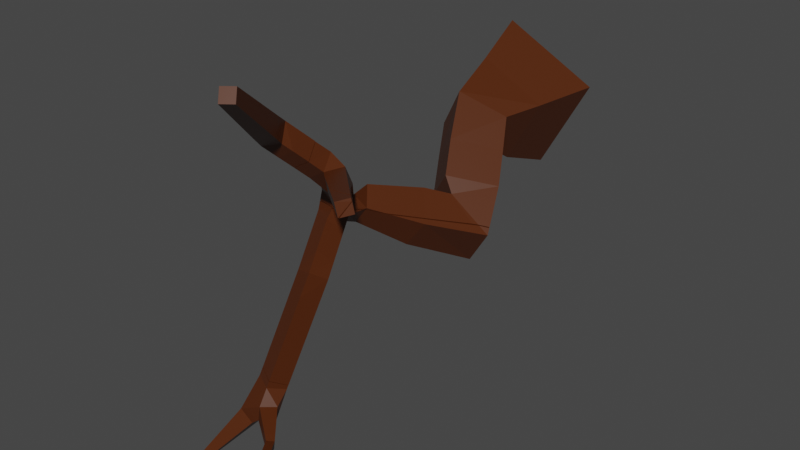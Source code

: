 # Source: TreeBroken.blend  (saved by Blender 3.0.42; exported with 4.5.12 LTS)
import bpy
from mathutils import Matrix  # noqa: F401  (used for matrix-valued properties, if any)

bpy.ops.wm.read_factory_settings(use_empty=True)
scene = bpy.context.scene
scene.name = 'Scene'

# ---- collections
col_collection = bpy.data.collections.new('Collection'); scene.collection.children.link(col_collection)

# ---- materials (node trees are filled in below, after node groups)
mat_material = bpy.data.materials.new('Material')
mat_material.alpha_threshold = 0.0
mat_material.use_transparent_shadow = False
mat_material.line_color = (0.0, 0.0, 0.0, 1.0)

# ---- material node trees
mat_material.use_nodes = True; mat_material.node_tree.nodes.clear()
_N = mat_material.node_tree.nodes; _L = mat_material.node_tree.links
n0 = _N.new('ShaderNodeOutputMaterial'); n0.name = 'Material Output'; n0.location = (443, 154)
n1 = _N.new('ShaderNodeBsdfPrincipled'); n1.name = 'Principled BSDF'; n1.location = (10, 300)
n1.distribution = 'GGX'
n1.subsurface_method = 'RANDOM_WALK_SKIN'
n1.inputs[0].default_value = (0.079, 0.01859, 0.00296, 1.0)
n1.inputs[2].default_value = 0.4
n1.inputs[3].default_value = 1.45
n1.inputs[27].default_value = (0.0, 0.0, 0.0, 1.0)
n1.inputs[28].default_value = 1.0
_L.new(n1.outputs[0], n0.inputs[0])
n0.is_active_output = True

# ---- world
world_world = bpy.data.worlds.new('World'); scene.world = world_world
world_world.use_nodes = True; world_world.node_tree.nodes.clear()
_N = world_world.node_tree.nodes; _L = world_world.node_tree.links
n0 = _N.new('ShaderNodeOutputWorld'); n0.name = 'World Output'; n0.location = (300, 300)
n1 = _N.new('ShaderNodeBackground'); n1.name = 'Background'; n1.location = (10, 300)
n1.inputs[0].default_value = (0.05088, 0.05088, 0.05088, 1.0)
_L.new(n1.outputs[0], n0.inputs[0])
n0.is_active_output = True
world_world.color = (0.05088, 0.05088, 0.05088)
world_world.use_sun_shadow = False
world_world.sun_shadow_jitter_overblur = 0.0

# ---- meshes
me_cube_cell_004 = bpy.data.meshes.new('Cube_cell.004')
me_cube_cell_004.from_pydata([(0.2357, 0.136, -0.9438), (0.02107, -0.2516, -0.9438), (-0.3662, -0.0371, -0.9268), (-0.1516, 0.3504, -0.9268), (0.09054, -0.1249, -0.2046), (0.3642, 0.2026, 0.6489), (0.09183, 0.08631, -0.5552), (-0.01801, -0.09103, -0.6025), (-0.1957, -0.002205, -0.5231), (-0.0858, 0.1751, -0.4757), (0.1448, -0.01146, -0.463), (0.02057, -0.1629, -0.549), (-0.1354, -0.1131, -0.4114), (-0.01119, 0.03836, -0.3254), (0.2014, -0.1158, -0.3611), (0.0454, -0.06595, -0.2235), (0.014, -0.09484, -0.1319), (-0.05676, -0.1085, 0.1227), (-0.115, -0.05231, 0.05241), (-0.1474, 0.008395, 0.1657), (-0.08217, -0.04384, 0.1657), (-0.1221, -0.07791, 0.2322), (-0.1778, -0.02952, 0.2337), (-0.04032, 0.008442, 0.2135), (-0.07067, -0.02948, 0.2816), (-0.1359, 0.02276, 0.2816), (-0.06371, 0.113, 0.2614), (0.001541, 0.06073, 0.2614), (-0.02882, 0.02281, 0.3294), (-0.09406, 0.07504, 0.3294), (0.07199, 0.1838, 0.3734), (0.0944, 0.109, 0.3734), (0.04411, 0.09392, 0.4313), (0.02003, 0.1663, 0.4257), (0.1191, 0.1957, 0.4203), (0.09267, 0.1106, 0.475), (0.07147, 0.1815, 0.475), (-0.08111, 0.1679, 0.3563), (-0.009127, 0.2104, 0.3563), (-0.05364, 0.1214, 0.4201), (0.1506, 0.1048, -0.7042), (0.002347, -0.1629, -0.7042), (-0.2651, -0.01475, -0.6925), (-0.1169, 0.2529, -0.6925), (-0.1655, -0.115, 0.04407), (-0.05953, -0.1938, -0.2961), (-0.09049, -0.1959, -0.3305), (0.1932, 0.2126, 0.582), (-0.00458, -0.1321, 0.07481), (-0.1758, -0.11, 0.06336), (-0.1806, -0.102, 0.102), (-0.1905, -0.07624, 0.2321), (-0.1344, -0.08424, 0.2319), (-0.127, -0.08443, 0.2365), (-0.06456, -0.1126, 0.1337), (-0.0621, -0.1151, 0.1218), (-0.1195, -0.08435, 0.2426), (-0.1167, -0.08886, 0.2207), (0.06459, -0.244, -0.4698), (-0.007763, -0.1783, -0.1739), (0.003604, -0.193, -0.2436), (0.09797, -0.2418, -0.4327), (0.04048, -0.1952, -0.2275), (0.2547, -0.2266, -0.2326), (0.2205, -0.2169, -0.2066), (0.2044, -0.2113, -0.189), (0.08896, -0.1672, -0.04133), (-0.04411, -0.1671, -0.1415), (0.3326, 0.1931, 0.6853), (0.3528, 0.2409, 0.6489), (0.3252, 0.2479, 0.6253), (0.3236, 0.1901, 0.683), (-0.1078, 0.2131, 0.4008), (-0.03544, 0.2551, 0.4017), (-0.009139, 0.2086, 0.4646), (-0.0803, 0.1666, 0.4646), (-0.1195, -0.08435, 0.2426), (-0.1167, -0.08886, 0.2207), (-0.1655, -0.115, 0.04407), (-0.1758, -0.11, 0.06336), (-0.1806, -0.102, 0.102), (-0.1905, -0.07624, 0.2321), (-0.1344, -0.08424, 0.2319), (-0.127, -0.08443, 0.2365), (-0.00458, -0.1321, 0.07481), (-0.0621, -0.1151, 0.1218), (-0.06456, -0.1126, 0.1337), (-0.007763, -0.1783, -0.1739), (0.04048, -0.1952, -0.2275), (0.2205, -0.2169, -0.2066), (0.2044, -0.2113, -0.189), (-0.04411, -0.1671, -0.1415), (0.3326, 0.1931, 0.6853), (0.3528, 0.2409, 0.6489), (0.003604, -0.193, -0.2436), (-0.03544, 0.2551, 0.4017), (-0.1078, 0.2131, 0.4008), (0.3236, 0.1901, 0.683), (0.08896, -0.1672, -0.04133), (-0.009139, 0.2086, 0.4646), (-0.0803, 0.1666, 0.4646), (-0.05953, -0.1938, -0.2961), (-0.09049, -0.1959, -0.3305), (0.06459, -0.244, -0.4698), (0.09797, -0.2418, -0.4327), (0.2547, -0.2266, -0.2326), (0.1932, 0.2126, 0.582), (0.3252, 0.2479, 0.6253)], [], [(47, 97, 92, 93, 70), (74, 73, 96, 75), (29, 37, 26), (22, 81, 82, 21), (89, 4, 16, 98, 90), (33, 30, 38), (17, 21, 77, 86), (21, 17, 20), (17, 18, 20), (87, 91, 16, 4, 88), (105, 14, 15, 4, 89), (37, 38, 26), (88, 4, 15, 101, 94), (86, 85, 17), (39, 37, 29), (105, 104, 14), (15, 14, 10, 13), (31, 27, 30), (15, 13, 12, 102, 101), (39, 29, 28), (102, 12, 11, 103), (103, 11, 10, 14, 104), (13, 10, 6, 9), (12, 13, 9, 8), (11, 12, 8, 7), (10, 11, 7, 6), (28, 27, 31, 32), (30, 27, 26, 38), (5, 69, 68), (81, 22, 19, 79, 80), (0, 1, 2, 3), (28, 32, 33, 39), (19, 20, 18, 78, 79), (71, 35, 32, 31, 5, 68), (84, 17, 85), (18, 16, 91, 78), (23, 24, 21, 20), (24, 25, 22, 21), (26, 27, 23, 20, 19), (27, 28, 24, 23), (28, 29, 25, 24), (21, 82, 83, 76), (76, 77, 21), (35, 36, 33, 32), (36, 34, 30, 33), (106, 36, 35, 71), (58, 61, 63, 64, 65, 66, 48, 55, 54, 57, 56, 53, 52, 51, 50, 49, 44, 67, 59, 62, 60, 45, 46), (29, 26, 19, 22, 25), (34, 36, 106, 107), (31, 30, 34, 107, 69, 5), (38, 37, 72, 95), (99, 33, 38, 95), (39, 33, 99, 100), (37, 39, 100, 72), (40, 41, 1, 0), (41, 42, 2, 1), (42, 43, 3, 2), (43, 40, 0, 3), (6, 7, 41, 40), (7, 8, 42, 41), (8, 9, 43, 42), (9, 6, 40, 43), (16, 18, 17, 84, 98)])
_k = set([(44, 49), (44, 67), (45, 46), (45, 60), (46, 58), (47, 70), (47, 97), (48, 55), (48, 66), (49, 50), (50, 51), (51, 52), (52, 53), (53, 56), (54, 55), (54, 57), (56, 57), (58, 61), (59, 62), (59, 67), (60, 62), (61, 63), (63, 64), (64, 65), (65, 66), (68, 69), (68, 71), (69, 107), (70, 93), (71, 106), (72, 95), (72, 100), (73, 74), (73, 96), (74, 75), (75, 96), (76, 77), (76, 83), (77, 86), (78, 79), (78, 91), (79, 80), (80, 81), (81, 82), (82, 83), (84, 85), (84, 98), (85, 86), (87, 88), (87, 91), (88, 94), (89, 90), (89, 105), (90, 98), (92, 93), (92, 97), (94, 101), (95, 99), (99, 100), (101, 102), (102, 103), (103, 104), (104, 105), (106, 107)])
me_cube_cell_004.attributes.new('sharp_edge', 'BOOLEAN', 'EDGE').data.foreach_set('value', [ (min(e.vertices), max(e.vertices)) in _k for e in me_cube_cell_004.edges])
_uv = me_cube_cell_004.uv_layers.new(name='UVMap')
_uv.uv.foreach_set('vector', [0.7538, 0.107, 0.9173, 0.2372, 0.9286, 0.2528, 0.9539, 0.3489, 0.9193, 0.3246, 0.6565, 0.5012, 0.5864, 0.4667, 0.6541, 0.3765, 0.7242, 0.4109, 0.0, 0.0, 0.0, 0.0, 0.0, 0.0, 0.0, 0.0, 0.0, 0.0, 0.0, 0.0, 0.0, 0.0, 0.0, 0.0, 0.0, 0.0, 0.0, 0.0, 0.0, 0.0, 0.0, 0.0, 0.0, 0.0, 0.0, 0.0, 0.0, 0.0, 0.0, 0.0, 0.0, 0.0, 0.0, 0.0, 0.0, 0.0, 0.0, 0.0, 0.0, 0.0, 0.0, 0.0, 0.0, 0.0, 0.0, 0.0, 0.0, 0.0, 0.0, 0.0, 0.0, 0.0, 0.0, 0.0, 0.0, 0.0, 0.0, 0.0, 0.0, 0.0, 0.0, 0.0, 0.0, 0.0, 0.0, 0.0, 0.0, 0.0, 0.0, 0.0, 0.0, 0.0, 0.0, 0.0, 0.0, 0.0, 0.0, 0.0, 0.0, 0.0, 0.0, 0.0, 0.0, 0.0, 0.0, 0.0, 0.0, 0.0, 0.0, 0.0, 0.0, 0.0, 0.0, 0.0, 0.0, 0.0, 0.0, 0.0, 0.0, 0.0, 0.0, 0.0, 0.0, 0.0, 0.0, 0.0, 0.0, 0.0, 0.0, 0.0, 0.0, 0.0, 0.0, 0.0, 0.0, 0.0, 0.0, 0.0, 0.0, 0.0, 0.0, 0.0, 0.0, 0.0, 0.0, 0.0, 0.0, 0.0, 0.0, 0.0, 0.0, 0.0, 0.0, 0.0, 0.0, 0.0, 0.0, 0.0, 0.0, 0.0, 0.0, 0.0, 0.0, 0.0, 0.0, 0.0, 0.0, 0.0, 0.0, 0.0, 0.0, 0.0, 0.0, 0.0, 0.0, 0.0, 0.0, 0.0, 0.0, 0.0, 0.0, 0.0, 0.0, 0.0, 0.0, 0.0, 0.0, 0.0, 0.0, 0.0, 0.0, 0.0, 0.0, 0.0, 0.0, 0.0, 0.0, 0.0, 0.0, 0.0, 0.0, 0.0, 0.0, 0.0, 0.0, 0.0, 0.0, 0.0, 0.0, 0.0, 0.0, 0.0, 0.0, 0.0, 0.0, 0.0, 0.0, 0.0, 0.0, 0.0, 0.0, 0.0, 0.0, 0.0, 0.0, 0.0, 0.0, 0.0, 0.0, 0.0, 0.0, 0.0, 0.0, 0.0, 0.0, 0.0, 0.0, 0.0, 0.0, 0.0, 0.0, 0.0, 0.0, 0.0, 0.0, 0.0, 0.0, 0.0, 0.0, 0.0, 0.0, 0.0, 0.0, 0.0, 0.0, 0.0, 0.0, 0.0, 0.0, 0.0, 0.0, 0.0, 0.0, 0.0, 0.0, 0.0, 0.0, 0.0, 0.0, 0.0, 0.0, 0.0, 0.0, 0.0, 0.0, 0.0, 0.0, 0.0, 0.0, 0.0, 0.0, 0.0, 0.0, 0.0, 0.0, 0.0, 0.0, 0.0, 0.0, 0.0, 0.0, 0.0, 0.0, 0.0, 0.0, 0.0, 0.0, 0.0, 0.0, 0.0, 0.0, 0.0, 0.0, 0.0, 0.0, 0.0, 0.0, 0.0, 0.0, 0.0, 0.0, 0.0, 0.0, 0.0, 0.0, 0.0, 0.0, 0.0, 0.0, 0.0, 0.0, 0.0, 0.0, 0.0, 0.0, 0.0, 0.0, 0.0, 0.0, 0.0, 0.0, 0.0, 0.0, 0.0, 0.0, 0.0, 0.0, 0.0, 0.0, 0.0, 0.0, 0.0, 0.0, 0.0, 0.0, 0.0, 0.0, 0.0, 0.0, 0.0, 0.0, 0.0, 0.0, 0.0, 0.0, 0.0, 0.0, 0.0, 0.0, 0.0, 0.0, 0.0, 0.0, 0.0, 0.0, 0.0, 0.6391, 0.593, 0.9839, 0.6188, 0.7345, 0.5658, 0.7527, 0.5412, 0.7586, 0.5268, 0.7893, 0.4127, 0.816, 0.322, 0.8451, 0.2789, 0.8412, 0.272, 0.8445, 0.2099, 0.8358, 0.1976, 0.846, 0.1983, 0.8553, 0.1983, 0.9073, 0.18, 0.9655, 0.2508, 0.9811, 0.2724, 0.9815, 0.2858, 0.9649, 0.4215, 0.948, 0.4501, 0.9309, 0.4936, 0.9736, 0.49, 0.5175, 0.4372, 0.5415, 0.3983, 0.0, 0.0, 0.0, 0.0, 0.0, 0.0, 0.0, 0.0, 0.0, 0.0, 0.0, 0.0, 0.0, 0.0, 0.0, 0.0, 0.0, 0.0, 0.0, 0.0, 0.0, 0.0, 0.0, 0.0, 0.0, 0.0, 0.0, 0.0, 0.0, 0.0, 0.0, 0.0, 0.0, 0.0, 0.0, 0.0, 0.0, 0.0, 0.0, 0.0, 0.0, 0.0, 0.0, 0.0, 0.0, 0.0, 0.0, 0.0, 0.0, 0.0, 0.0, 0.0, 0.0, 0.0, 0.0, 0.0, 0.0, 0.0, 0.0, 0.0, 0.0, 0.0, 0.0, 0.0, 0.0, 0.0, 0.0, 0.0, 0.0, 0.0, 0.0, 0.0, 0.0, 0.0, 0.0, 0.0, 0.0, 0.0, 0.0, 0.0, 0.0, 0.0, 0.0, 0.0, 0.0, 0.0, 0.0, 0.0, 0.0, 0.0, 0.0, 0.0, 0.0, 0.0, 0.0, 0.0, 0.0, 0.0, 0.0, 0.0, 0.0, 0.0, 0.0, 0.0, 0.0, 0.0, 0.0, 0.0, 0.0, 0.0, 0.0, 0.0, 0.0, 0.0, 0.0, 0.0, 0.0, 0.0, 0.0, 0.0, 0.0, 0.0, 0.0, 0.0, 0.0, 0.0, 0.0, 0.0, 0.0, 0.0, 0.0, 0.0, 0.0, 0.0, 0.0, 0.0])
me_cube_cell_004.materials.append(mat_material)
me_cube_cell_004.materials.append(None)
me_cube_cell_004.use_remesh_fix_poles = True
me_cube_cell_004.use_remesh_preserve_attributes = False
me_cube_cell_004.update()
me_cube_cell_005 = bpy.data.meshes.new('Cube_cell.005')
me_cube_cell_005.from_pydata([(0.3148, -0.0149, -0.3033), (0.1948, -0.1833, -0.3583), (0.02021, -0.05976, -0.3556), (0.0449, -0.04188, 0.2988), (-0.03219, -0.06463, 0.2759), (-0.06404, -0.02098, 0.3397), (0.01305, 0.001772, 0.3626), (0.1268, -0.03363, -0.5432), (-0.02922, 0.01619, -0.4056), (0.1528, 0.05263, -0.1202), (0.05039, -0.07461, -0.1371), (-0.03879, 0.01147, -0.2448), (-0.07401, 0.04197, 0.01561), (-0.1322, 0.09817, -0.05471), (-0.04684, 0.1043, 0.08254), (-0.1172, 0.05929, 0.08254), (-0.1525, 0.1144, 0.1345), (-0.02431, 0.06914, 0.1352), (-0.13, 0.07923, 0.1872), (-0.05961, 0.1243, 0.1872), (0.02075, -0.001273, 0.2406), (-0.04965, -0.04633, 0.2406), (-0.08495, 0.008821, 0.2925), (-0.01455, 0.05388, 0.2925), (0.0269, -0.1234, 0.3241), (-0.0476, -0.1169, 0.2868), (-0.08078, -0.08833, 0.358), (-0.006273, -0.09479, 0.3953), (0.1408, 0.0642, -0.1347), (-0.03984, 0.03577, -0.4247), (-0.01421, 0.1163, 0.02549), (0.1153, -0.0125, -0.5638), (-0.1291, -0.4662, 0.389), (-0.1595, -0.4258, 0.4568), (-0.08633, -0.4378, 0.4957), (0.06158, 0.09393, -0.03646), (-0.05591, -0.4782, 0.428), (0.1457, -0.01053, -0.5301), (-0.1175, 0.1164, -0.05228), (-0.1415, 0.155, 0.1359), (-0.1311, 0.128, -0.000421), (-0.1268, 0.121, -0.03498), (-0.06908, 0.1473, 0.1497), (-0.07889, 0.1472, 0.1417), (-0.06542, 0.1414, 0.1213), (-0.08848, 0.1474, 0.1358), (-0.01746, 0.1197, 0.04118), (0.06963, 0.09091, -0.04647), (-0.004258, 0.068, -0.2253), (-0.01166, 0.03759, -0.3934), (0.0525, 0.0384, -0.3401), (0.03888, 0.05364, -0.2691), (0.003888, 0.0645, -0.2378), (0.3053, 0.004801, -0.3262), (0.2599, 0.01866, -0.2869), (0.2745, 0.01361, -0.3027), (0.08855, 0.03619, -0.3243), (-0.1291, -0.4662, 0.389), (-0.1595, -0.4258, 0.4568), (-0.01421, 0.1163, 0.02549), (0.06158, 0.09393, -0.03646), (-0.08633, -0.4378, 0.4957), (-0.05591, -0.4782, 0.428), (-0.1415, 0.155, 0.1359), (-0.1311, 0.128, -0.000421), (-0.1175, 0.1164, -0.05228), (-0.1268, 0.121, -0.03498), (-0.06908, 0.1473, 0.1497), (-0.07889, 0.1472, 0.1417), (-0.06542, 0.1414, 0.1213), (-0.08848, 0.1474, 0.1358), (-0.01746, 0.1197, 0.04118), (0.1408, 0.0642, -0.1347), (0.06963, 0.09091, -0.04647), (-0.004258, 0.068, -0.2253), (0.003888, 0.0645, -0.2378), (0.2599, 0.01866, -0.2869), (0.2745, 0.01361, -0.3027), (0.0525, 0.0384, -0.3401), (0.08855, 0.03619, -0.3243), (-0.03984, 0.03577, -0.4247), (0.1153, -0.0125, -0.5638), (0.1457, -0.01053, -0.5301), (-0.01166, 0.03759, -0.3934), (0.03888, 0.05364, -0.2691), (0.3053, 0.004801, -0.3262)], [], [(61, 58, 57, 62), (69, 71, 59, 60, 73, 74, 38, 66, 64, 63, 70, 68, 67), (31, 29, 49, 78, 79, 84, 75, 74, 73, 72, 76, 77, 53, 37), (20, 21, 15, 14, 17), (26, 25, 32, 33), (39, 16, 45), (54, 28, 9, 0, 55), (14, 46, 44), (56, 2, 11, 52, 51), (10, 11, 2, 1), (9, 10, 1, 0), (55, 0, 85), (83, 8, 2, 56, 50), (15, 12, 14), (14, 12, 30, 46), (1, 2, 8, 7), (0, 1, 7, 82, 85), (8, 83, 80), (81, 7, 8, 80), (7, 81, 82), (13, 16, 39, 40, 41), (12, 15, 16, 13), (13, 41, 65), (34, 27, 26, 33), (18, 19, 42, 43, 45, 16), (44, 42, 19, 17, 14), (21, 22, 18, 16, 15), (30, 12, 10, 9, 35), (12, 13, 11, 10), (3, 4, 21, 20), (4, 5, 22, 21), (5, 6, 23, 22), (6, 3, 20, 23), (24, 25, 4, 3), (25, 26, 5, 4), (26, 27, 6, 5), (27, 24, 3, 6), (23, 20, 17, 19), (22, 23, 19, 18), (13, 65, 48, 52, 11), (35, 9, 28, 47), (32, 25, 24, 36), (24, 27, 34, 36)])
_k = set([(28, 47), (28, 54), (29, 31), (29, 49), (30, 35), (30, 46), (31, 37), (32, 33), (32, 36), (33, 34), (34, 36), (35, 47), (37, 53), (38, 66), (38, 74), (39, 40), (39, 45), (40, 41), (41, 65), (42, 43), (42, 44), (43, 45), (44, 46), (48, 52), (48, 65), (49, 78), (50, 56), (50, 83), (51, 52), (51, 56), (53, 77), (54, 55), (55, 85), (57, 58), (57, 62), (58, 61), (59, 60), (59, 71), (60, 73), (61, 62), (63, 64), (63, 70), (64, 66), (67, 68), (67, 69), (68, 70), (69, 71), (72, 73), (72, 76), (74, 75), (75, 84), (76, 77), (78, 79), (79, 84), (80, 81), (80, 83), (81, 82), (82, 85)])
me_cube_cell_005.attributes.new('sharp_edge', 'BOOLEAN', 'EDGE').data.foreach_set('value', [ (min(e.vertices), max(e.vertices)) in _k for e in me_cube_cell_005.edges])
_uv = me_cube_cell_005.uv_layers.new(name='UVMap')
_uv.uv.foreach_set('vector', [0.3825, 0.3414, 0.3647, 0.2495, 0.4249, 0.2877, 0.4428, 0.3796, 0.6545, 0.2873, 0.7915, 0.3642, 0.808, 0.3766, 0.9794, 0.453, 1.0, 0.4636, 1.0, 0.5563, 0.6876, 0.3858, 0.6599, 0.3697, 0.6285, 0.3436, 0.5156, 0.2438, 0.6054, 0.2671, 0.6174, 0.2671, 0.6285, 0.2658, 0.7318, 0.4061, 0.6596, 0.6009, 0.6434, 0.5655, 0.6158, 0.485, 0.6076, 0.4398, 0.579, 0.5021, 0.5627, 0.546, 0.5563, 0.5563, 0.4636, 0.4636, 0.5093, 0.3742, 0.5882, 0.2247, 0.5965, 0.2064, 0.6086, 0.1677, 0.7143, 0.3679, 0.0, 0.0, 0.0, 0.0, 0.0, 0.0, 0.0, 0.0, 0.0, 0.0, 0.0, 0.0, 0.0, 0.0, 0.0, 0.0, 0.0, 0.0, 0.0, 0.0, 0.0, 0.0, 0.0, 0.0, 0.0, 0.0, 0.0, 0.0, 0.0, 0.0, 0.0, 0.0, 0.0, 0.0, 0.0, 0.0, 0.0, 0.0, 0.0, 0.0, 0.0, 0.0, 0.0, 0.0, 0.0, 0.0, 0.0, 0.0, 0.0, 0.0, 0.0, 0.0, 0.0, 0.0, 0.0, 0.0, 0.0, 0.0, 0.0, 0.0, 0.0, 0.0, 0.0, 0.0, 0.0, 0.0, 0.0, 0.0, 0.0, 0.0, 0.0, 0.0, 0.0, 0.0, 0.0, 0.0, 0.0, 0.0, 0.0, 0.0, 0.0, 0.0, 0.0, 0.0, 0.0, 0.0, 0.0, 0.0, 0.0, 0.0, 0.0, 0.0, 0.0, 0.0, 0.0, 0.0, 0.0, 0.0, 0.0, 0.0, 0.0, 0.0, 0.0, 0.0, 0.0, 0.0, 0.0, 0.0, 0.0, 0.0, 0.0, 0.0, 0.0, 0.0, 0.0, 0.0, 0.0, 0.0, 0.0, 0.0, 0.0, 0.0, 0.0, 0.0, 0.0, 0.0, 0.0, 0.0, 0.0, 0.0, 0.0, 0.0, 0.0, 0.0, 0.0, 0.0, 0.0, 0.0, 0.0, 0.0, 0.0, 0.0, 0.0, 0.0, 0.0, 0.0, 0.0, 0.0, 0.0, 0.0, 0.0, 0.0, 0.0, 0.0, 0.0, 0.0, 0.0, 0.0, 0.0, 0.0, 0.0, 0.0, 0.0, 0.0, 0.0, 0.0, 0.0, 0.0, 0.0, 0.0, 0.0, 0.0, 0.0, 0.0, 0.0, 0.0, 0.0, 0.0, 0.0, 0.0, 0.0, 0.0, 0.0, 0.0, 0.0, 0.0, 0.0, 0.0, 0.0, 0.0, 0.0, 0.0, 0.0, 0.0, 0.0, 0.0, 0.0, 0.0, 0.0, 0.0, 0.0, 0.0, 0.0, 0.0, 0.0, 0.0, 0.0, 0.0, 0.0, 0.0, 0.0, 0.0, 0.0, 0.0, 0.0, 0.0, 0.0, 0.0, 0.0, 0.0, 0.0, 0.0, 0.0, 0.0, 0.0, 0.0, 0.0, 0.0, 0.0, 0.0, 0.0, 0.0, 0.0, 0.0, 0.0, 0.0, 0.0, 0.0, 0.0, 0.0, 0.0, 0.0, 0.0, 0.0, 0.0, 0.0, 0.0, 0.0, 0.0, 0.0, 0.0, 0.0, 0.0, 0.0, 0.0, 0.0, 0.0, 0.0, 0.0, 0.0, 0.0, 0.0, 0.0, 0.0, 0.0, 0.0, 0.0, 0.0, 0.0, 0.0, 0.0, 0.0, 0.0, 0.0, 0.0, 0.0, 0.0, 0.0, 0.0, 0.0, 0.0, 0.0, 0.0, 0.0, 0.0, 0.0, 0.0, 0.0, 0.0, 0.0, 0.0, 0.0, 0.0, 0.0, 0.0, 0.0, 0.0, 0.0, 0.0, 0.0, 0.0, 0.0, 0.0, 0.0, 0.0, 0.0, 0.0, 0.0, 0.0, 0.0, 0.0, 0.0, 0.0, 0.0, 0.0, 0.0, 0.0, 0.0, 0.0, 0.0, 0.0, 0.0, 0.0, 0.0, 0.0, 0.0, 0.0, 0.0, 0.0, 0.0])
me_cube_cell_005.materials.append(mat_material)
me_cube_cell_005.materials.append(None)
me_cube_cell_005.use_remesh_fix_poles = True
me_cube_cell_005.use_remesh_preserve_attributes = False
me_cube_cell_005.update()
me_cube_cell_001 = bpy.data.meshes.new('Cube_cell.001')
me_cube_cell_001.from_pydata([(0.03728, 0.02145, 0.0009279), (0.002838, 0.01114, 0.04057), (0.01738, 0.01642, -0.01887), (-0.1138, -0.01866, -0.06196), (0.04054, 0.01059, 0.0009279), (0.01579, -0.04095, 0.03841), (0.01738, 0.01642, -0.01887), (0.04054, 0.01059, 0.0009279), (0.01579, -0.04095, 0.03841), (-0.1138, -0.01866, -0.06196)], [], [(3, 2, 4, 5), (1, 8, 7, 0), (6, 0, 7), (9, 1, 0, 6), (9, 8, 1)])
_k = set([(2, 3), (2, 4), (3, 5), (4, 5), (6, 7), (6, 9), (7, 8), (8, 9)])
me_cube_cell_001.attributes.new('sharp_edge', 'BOOLEAN', 'EDGE').data.foreach_set('value', [ (min(e.vertices), max(e.vertices)) in _k for e in me_cube_cell_001.edges])
_uv = me_cube_cell_001.uv_layers.new(name='UVMap')
_uv.uv.foreach_set('vector', [0.7598, 0.6447, 0.9244, 0.5928, 0.9535, 0.6014, 0.9224, 0.6777, 0.0, 0.0, 0.0, 0.0, 0.0, 0.0, 0.0, 0.0, 0.0, 0.0, 0.0, 0.0, 0.0, 0.0, 0.0, 0.0, 0.0, 0.0, 0.0, 0.0, 0.0, 0.0, 0.0, 0.0, 0.0, 0.0, 0.0, 0.0])
me_cube_cell_001.materials.append(mat_material)
me_cube_cell_001.materials.append(None)
me_cube_cell_001.use_remesh_fix_poles = True
me_cube_cell_001.use_remesh_preserve_attributes = False
me_cube_cell_001.update()
me_cube_cell_002 = bpy.data.meshes.new('Cube_cell.002')
me_cube_cell_002.from_pydata([(0.1183, 0.01006, 0.04087), (0.1158, -0.02124, 0.04385), (0.09234, -0.01738, 0.06459), (0.09486, 0.01392, 0.0616), (-0.2396, -0.2371, 0.05374), (-0.2653, -0.2188, 0.05374), (-0.2563, -0.2062, 0.08121), (-0.2306, -0.2244, 0.08121), (0.1844, 0.02935, 0.1351), (0.1845, -0.001557, 0.1414), (0.1585, 0.001928, 0.1589), (0.1584, 0.03284, 0.1526), (0.0004295, 0.08436, -0.1438), (-0.07408, 0.09082, -0.1811), (-0.1073, 0.1194, -0.1099), (-0.03275, 0.1129, -0.07259), (0.01476, 0.04606, -0.07787), (0.003202, -0.01933, -0.07787), (-0.04006, -0.01169, -0.02808), (-0.02851, 0.05371, -0.02808), (0.09632, 0.01771, 0.01565), (0.08954, -0.02065, 0.01565), (0.06416, -0.01616, 0.04486), (0.07094, 0.0222, 0.04486), (-0.09862, -0.07204, -0.09035), (-0.1556, -0.0315, -0.09035), (-0.1357, -0.003472, -0.02943), (-0.07869, -0.04401, -0.02943), (0.1348, 0.01488, 0.0644), (0.1349, -0.01603, 0.07067), (0.1089, -0.01255, 0.08819), (0.1088, 0.01836, 0.08192), (-0.09952, 0.1526, -0.1196), (-0.0691, 0.1122, -0.1873), (0.00413, 0.1002, -0.1484), (-0.02629, 0.1406, -0.0807), (-0.09952, 0.1526, -0.1196), (-0.0691, 0.1122, -0.1873), (-0.02629, 0.1406, -0.0807), (0.00413, 0.1002, -0.1484)], [], [(37, 36, 38, 34), (25, 13, 24), (14, 13, 25, 26), (15, 14, 26, 19), (11, 10, 9, 8), (16, 17, 12), (12, 17, 24, 13), (7, 6, 5, 4), (18, 19, 26, 27), (16, 12, 15, 19), (18, 27, 24, 17), (12, 13, 33, 39), (13, 14, 32, 33), (32, 14, 15, 35), (15, 12, 39, 35), (18, 17, 21, 22), (16, 19, 23, 20), (28, 31, 11, 8), (27, 26, 6, 7), (0, 1, 21, 20), (1, 2, 22, 21), (2, 3, 23, 22), (3, 0, 20, 23), (20, 21, 17, 16), (10, 11, 31, 30), (8, 9, 29, 28), (26, 25, 5, 6), (9, 10, 30, 29), (28, 29, 1, 0), (29, 30, 2, 1), (30, 31, 3, 2), (31, 28, 0, 3), (25, 24, 4, 5), (19, 18, 22, 23), (24, 27, 7, 4)])
_k = set([(32, 33), (32, 35), (33, 39), (34, 37), (34, 38), (35, 39), (36, 37), (36, 38)])
me_cube_cell_002.attributes.new('sharp_edge', 'BOOLEAN', 'EDGE').data.foreach_set('value', [ (min(e.vertices), max(e.vertices)) in _k for e in me_cube_cell_002.edges])
_uv = me_cube_cell_002.uv_layers.new(name='UVMap')
_uv.uv.foreach_set('vector', [0.7131, 0.5742, 0.7513, 0.6347, 0.6595, 0.6167, 0.6213, 0.5562, 0.0, 0.0, 0.0, 0.0, 0.0, 0.0, 0.0, 0.0, 0.0, 0.0, 0.0, 0.0, 0.0, 0.0, 0.0, 0.0, 0.0, 0.0, 0.0, 0.0, 0.0, 0.0, 0.0, 0.0, 0.0, 0.0, 0.0, 0.0, 0.0, 0.0, 0.0, 0.0, 0.0, 0.0, 0.0, 0.0, 0.0, 0.0, 0.0, 0.0, 0.0, 0.0, 0.0, 0.0, 0.0, 0.0, 0.0, 0.0, 0.0, 0.0, 0.0, 0.0, 0.0, 0.0, 0.0, 0.0, 0.0, 0.0, 0.0, 0.0, 0.0, 0.0, 0.0, 0.0, 0.0, 0.0, 0.0, 0.0, 0.0, 0.0, 0.0, 0.0, 0.0, 0.0, 0.0, 0.0, 0.0, 0.0, 0.0, 0.0, 0.0, 0.0, 0.0, 0.0, 0.0, 0.0, 0.0, 0.0, 0.0, 0.0, 0.0, 0.0, 0.0, 0.0, 0.0, 0.0, 0.0, 0.0, 0.0, 0.0, 0.0, 0.0, 0.0, 0.0, 0.0, 0.0, 0.0, 0.0, 0.0, 0.0, 0.0, 0.0, 0.0, 0.0, 0.0, 0.0, 0.0, 0.0, 0.0, 0.0, 0.0, 0.0, 0.0, 0.0, 0.0, 0.0, 0.0, 0.0, 0.0, 0.0, 0.0, 0.0, 0.0, 0.0, 0.0, 0.0, 0.0, 0.0, 0.0, 0.0, 0.0, 0.0, 0.0, 0.0, 0.0, 0.0, 0.0, 0.0, 0.0, 0.0, 0.0, 0.0, 0.0, 0.0, 0.0, 0.0, 0.0, 0.0, 0.0, 0.0, 0.0, 0.0, 0.0, 0.0, 0.0, 0.0, 0.0, 0.0, 0.0, 0.0, 0.0, 0.0, 0.0, 0.0, 0.0, 0.0, 0.0, 0.0, 0.0, 0.0, 0.0, 0.0, 0.0, 0.0, 0.0, 0.0, 0.0, 0.0, 0.0, 0.0, 0.0, 0.0, 0.0, 0.0, 0.0, 0.0, 0.0, 0.0, 0.0, 0.0, 0.0, 0.0, 0.0, 0.0, 0.0, 0.0, 0.0, 0.0, 0.0, 0.0, 0.0, 0.0, 0.0, 0.0, 0.0, 0.0, 0.0, 0.0, 0.0, 0.0, 0.0, 0.0, 0.0, 0.0, 0.0, 0.0, 0.0, 0.0, 0.0, 0.0, 0.0, 0.0, 0.0, 0.0, 0.0, 0.0, 0.0, 0.0, 0.0, 0.0, 0.0, 0.0, 0.0, 0.0, 0.0, 0.0, 0.0, 0.0, 0.0, 0.0, 0.0, 0.0, 0.0, 0.0, 0.0, 0.0, 0.0, 0.0, 0.0, 0.0, 0.0, 0.0, 0.0, 0.0, 0.0, 0.0, 0.0, 0.0])
me_cube_cell_002.materials.append(mat_material)
me_cube_cell_002.materials.append(None)
me_cube_cell_002.use_remesh_fix_poles = True
me_cube_cell_002.use_remesh_preserve_attributes = False
me_cube_cell_002.update()
me_cube_cell_003 = bpy.data.meshes.new('Cube_cell.003')
me_cube_cell_003.from_pydata([(-0.1221, -0.02454, -0.07703), (-0.04437, -0.002429, -0.09844), (-0.09059, -0.08628, -0.1389), (-0.07389, 0.04193, 0.008792), (-0.09133, -0.08275, -0.02554), (-0.01362, -0.06065, -0.04696), (-0.06312, -0.1328, -0.07513), (-0.0487, -0.02261, 0.04489), (0.01773, -0.01962, 0.003888), (0.1369, 0.2301, 0.3405), (0.1196, 0.2743, 0.3158), (0.1824, 0.2321, 0.3124), (0.1652, 0.2763, 0.2877), (-0.007459, 0.04491, -0.03221), (0.008861, -0.09035, -0.07513), (-0.03649, -0.178, -0.1196), (-0.06396, -0.1314, -0.1833), (0.0355, -0.1355, -0.1196), (0.008025, -0.08893, -0.1833), (-0.01861, -0.0438, -0.1389), (-0.06396, -0.1314, -0.1833), (-0.03649, -0.178, -0.1196), (0.0355, -0.1355, -0.1196), (0.008025, -0.08893, -0.1833)], [], [(3, 13, 1, 0), (0, 1, 19, 2), (4, 0, 2, 6), (7, 3, 0, 4), (8, 7, 4, 5), (5, 4, 6, 14), (11, 9, 7, 8), (9, 10, 3, 7), (9, 11, 12, 10), (8, 13, 12, 11), (12, 13, 3, 10), (13, 8, 5, 1), (22, 14, 6, 21), (21, 6, 2, 20), (15, 16, 23, 17), (18, 19, 14, 22), (2, 19, 18, 20), (1, 5, 14, 19)])
_k = set([(15, 16), (15, 17), (16, 23), (17, 23), (18, 20), (18, 22), (20, 21), (21, 22)])
me_cube_cell_003.attributes.new('sharp_edge', 'BOOLEAN', 'EDGE').data.foreach_set('value', [ (min(e.vertices), max(e.vertices)) in _k for e in me_cube_cell_003.edges])
_uv = me_cube_cell_003.uv_layers.new(name='UVMap')
_uv.uv.foreach_set('vector', [0.0, 0.0, 0.0, 0.0, 0.0, 0.0, 0.0, 0.0, 0.0, 0.0, 0.0, 0.0, 0.0, 0.0, 0.0, 0.0, 0.0, 0.0, 0.0, 0.0, 0.0, 0.0, 0.0, 0.0, 0.0, 0.0, 0.0, 0.0, 0.0, 0.0, 0.0, 0.0, 0.0, 0.0, 0.0, 0.0, 0.0, 0.0, 0.0, 0.0, 0.0, 0.0, 0.0, 0.0, 0.0, 0.0, 0.0, 0.0, 0.0, 0.0, 0.0, 0.0, 0.0, 0.0, 0.0, 0.0, 0.0, 0.0, 0.0, 0.0, 0.0, 0.0, 0.0, 0.0, 0.0, 0.0, 0.0, 0.0, 0.0, 0.0, 0.0, 0.0, 0.0, 0.0, 0.0, 0.0, 0.0, 0.0, 0.0, 0.0, 0.0, 0.0, 0.0, 0.0, 0.0, 0.0, 0.0, 0.0, 0.0, 0.0, 0.0, 0.0, 0.0, 0.0, 0.0, 0.0, 0.0, 0.0, 0.0, 0.0, 0.0, 0.0, 0.0, 0.0, 0.0, 0.0, 0.0, 0.0, 0.0, 0.0, 0.0, 0.0, 0.6879, 0.4101, 0.7234, 0.3756, 0.8814, 0.4659, 0.8458, 0.5004, 0.0, 0.0, 0.0, 0.0, 0.0, 0.0, 0.0, 0.0, 0.0, 0.0, 0.0, 0.0, 0.0, 0.0, 0.0, 0.0, 0.0, 0.0, 0.0, 0.0, 0.0, 0.0, 0.0, 0.0])
me_cube_cell_003.materials.append(mat_material)
me_cube_cell_003.materials.append(None)
me_cube_cell_003.use_remesh_fix_poles = True
me_cube_cell_003.use_remesh_preserve_attributes = False
me_cube_cell_003.update()

# ---- objects
ob_cube_cell = bpy.data.objects.new('Cube_cell', me_cube_cell_004)
ob_cube_cell_001 = bpy.data.objects.new('Cube_cell.001', me_cube_cell_005)
ob_cube_cell_002 = bpy.data.objects.new('Cube_cell.002', me_cube_cell_001)
ob_cube_cell_003 = bpy.data.objects.new('Cube_cell.003', me_cube_cell_002)
ob_cube_cell_004 = bpy.data.objects.new('Cube_cell.004', me_cube_cell_003)

# ---- transforms, parenting, visibility, modifiers, constraints
ob_cube_cell.location = (-0.02151, -0.9447, 0.09379)
ob_cube_cell.rotation_euler = (1.571, -0.0, 0.0)
ob_cube_cell_001.location = (-0.07112, -1.041, -0.1398)
ob_cube_cell_001.rotation_euler = (1.571, -0.0, 0.0)
ob_cube_cell_002.location = (0.2901, -1.593, 0.3262)
ob_cube_cell_002.rotation_euler = (1.571, -0.0, 0.0)
ob_cube_cell_003.location = (-0.1315, -1.618, -0.7196)
ob_cube_cell_003.rotation_euler = (1.571, -0.0, 0.0)
ob_cube_cell_004.location = (-0.06598, -1.53, 0.4394)
ob_cube_cell_004.rotation_euler = (1.571, -0.0, 0.0)

# ---- collection membership
col_collection.objects.link(ob_cube_cell)
col_collection.objects.link(ob_cube_cell_001)
col_collection.objects.link(ob_cube_cell_002)
col_collection.objects.link(ob_cube_cell_003)
col_collection.objects.link(ob_cube_cell_004)

# ---- scene / render settings (as saved in the file)
scene.frame_start = 1; scene.frame_end = 250; scene.frame_set(21)
scene.render.engine = 'BLENDER_EEVEE_NEXT'
scene.cycles.sampling_pattern = 'TABULATED_SOBOL'
scene.cycles.use_light_tree = False
scene.view_settings.view_transform = 'Filmic'
bpy.context.view_layer.update()

# ---- added for rendering (the .blend has no active camera and no usable light): camera, sun
cam_auto = bpy.data.cameras.new('AutoCamera')
cam_auto.lens = 50.0
cam_auto.sensor_width = 36.0
cam_auto.clip_end = 1000.0
ob_auto_camera = bpy.data.objects.new('AutoCamera', cam_auto)
scene.collection.objects.link(ob_auto_camera)
ob_auto_camera.location = (2.39267, -3.83933, 1.81527)
ob_auto_camera.rotation_euler = (1.09748, -7.21219e-08, 0.694738)
scene.camera = ob_auto_camera
light_auto_sun = bpy.data.lights.new('AutoSun', 'SUN')
light_auto_sun.energy = 3.0
light_auto_sun.angle = 0.0523599
ob_auto_sun = bpy.data.objects.new('AutoSun', light_auto_sun)
scene.collection.objects.link(ob_auto_sun)
ob_auto_sun.rotation_euler = (0.872665, 0.174533, 0.523599)
bpy.context.view_layer.update()
